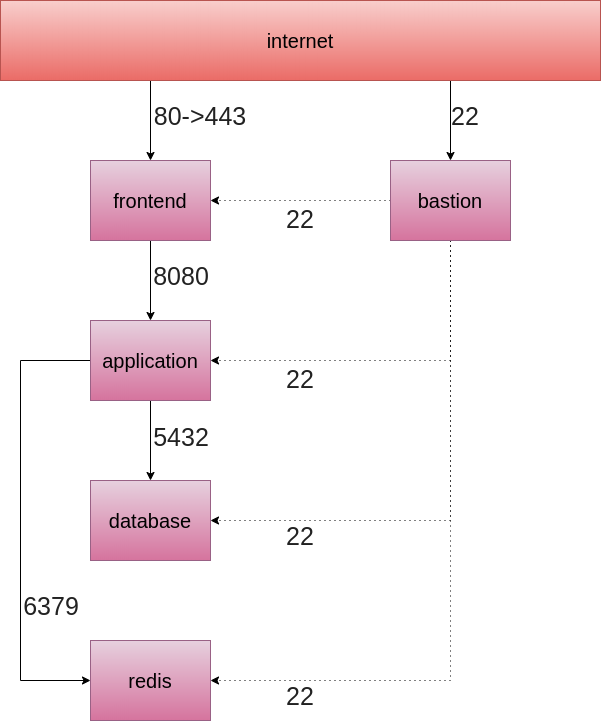

The diagram above was exported from draw.io. Its source (the exported page's mxGraphModel, read from the mxfile embedded in the PNG):
<mxGraphModel dx="2249" dy="833" grid="1" gridSize="10" guides="1" tooltips="1" connect="1" arrows="1" fold="1" page="1" pageScale="1" pageWidth="827" pageHeight="1169" math="0" shadow="0">
  <root>
    <mxCell id="0" />
    <mxCell id="1" parent="0" />
    <mxCell id="WmJ7juyoXVbuKFNjQ3qx-23" style="edgeStyle=orthogonalEdgeStyle;rounded=0;orthogonalLoop=1;jettySize=auto;html=1;entryX=1;entryY=0.5;entryDx=0;entryDy=0;dashed=1;dashPattern=1 4;" edge="1" parent="1" source="WmJ7juyoXVbuKFNjQ3qx-1" target="WmJ7juyoXVbuKFNjQ3qx-2">
      <mxGeometry relative="1" as="geometry" />
    </mxCell>
    <mxCell id="WmJ7juyoXVbuKFNjQ3qx-24" style="edgeStyle=orthogonalEdgeStyle;rounded=0;orthogonalLoop=1;jettySize=auto;html=1;entryX=1;entryY=0.5;entryDx=0;entryDy=0;dashed=1;dashPattern=1 4;" edge="1" parent="1" source="WmJ7juyoXVbuKFNjQ3qx-1" target="WmJ7juyoXVbuKFNjQ3qx-9">
      <mxGeometry relative="1" as="geometry">
        <Array as="points">
          <mxPoint x="370" y="520" />
        </Array>
      </mxGeometry>
    </mxCell>
    <mxCell id="WmJ7juyoXVbuKFNjQ3qx-25" style="edgeStyle=orthogonalEdgeStyle;rounded=0;orthogonalLoop=1;jettySize=auto;html=1;entryX=1;entryY=0.5;entryDx=0;entryDy=0;dashed=1;dashPattern=1 4;" edge="1" parent="1" source="WmJ7juyoXVbuKFNjQ3qx-1" target="WmJ7juyoXVbuKFNjQ3qx-12">
      <mxGeometry relative="1" as="geometry">
        <Array as="points">
          <mxPoint x="370" y="680" />
        </Array>
      </mxGeometry>
    </mxCell>
    <mxCell id="WmJ7juyoXVbuKFNjQ3qx-26" style="edgeStyle=orthogonalEdgeStyle;rounded=0;orthogonalLoop=1;jettySize=auto;html=1;entryX=1;entryY=0.5;entryDx=0;entryDy=0;dashed=1;dashPattern=1 4;" edge="1" parent="1" source="WmJ7juyoXVbuKFNjQ3qx-1" target="WmJ7juyoXVbuKFNjQ3qx-14">
      <mxGeometry relative="1" as="geometry">
        <Array as="points">
          <mxPoint x="370" y="840" />
        </Array>
      </mxGeometry>
    </mxCell>
    <mxCell id="WmJ7juyoXVbuKFNjQ3qx-1" value="&lt;font style=&quot;font-size: 20px&quot;&gt;bastion&lt;/font&gt;" style="rounded=0;whiteSpace=wrap;html=1;gradientColor=#d5739d;fillColor=#e6d0de;strokeColor=#996185;" vertex="1" parent="1">
      <mxGeometry x="310" y="320" width="120" height="80" as="geometry" />
    </mxCell>
    <mxCell id="WmJ7juyoXVbuKFNjQ3qx-10" style="edgeStyle=orthogonalEdgeStyle;rounded=0;orthogonalLoop=1;jettySize=auto;html=1;entryX=0.5;entryY=0;entryDx=0;entryDy=0;" edge="1" parent="1" source="WmJ7juyoXVbuKFNjQ3qx-2" target="WmJ7juyoXVbuKFNjQ3qx-9">
      <mxGeometry relative="1" as="geometry" />
    </mxCell>
    <mxCell id="WmJ7juyoXVbuKFNjQ3qx-2" value="&lt;font style=&quot;font-size: 20px&quot;&gt;frontend&lt;/font&gt;" style="rounded=0;whiteSpace=wrap;html=1;gradientColor=#d5739d;fillColor=#e6d0de;strokeColor=#996185;" vertex="1" parent="1">
      <mxGeometry x="10" y="320" width="120" height="80" as="geometry" />
    </mxCell>
    <mxCell id="WmJ7juyoXVbuKFNjQ3qx-4" style="edgeStyle=orthogonalEdgeStyle;rounded=0;orthogonalLoop=1;jettySize=auto;html=1;entryX=0.5;entryY=0;entryDx=0;entryDy=0;exitX=0.25;exitY=1;exitDx=0;exitDy=0;" edge="1" parent="1" source="WmJ7juyoXVbuKFNjQ3qx-3" target="WmJ7juyoXVbuKFNjQ3qx-2">
      <mxGeometry relative="1" as="geometry" />
    </mxCell>
    <mxCell id="WmJ7juyoXVbuKFNjQ3qx-5" style="edgeStyle=orthogonalEdgeStyle;rounded=0;orthogonalLoop=1;jettySize=auto;html=1;entryX=0.5;entryY=0;entryDx=0;entryDy=0;exitX=0.75;exitY=1;exitDx=0;exitDy=0;" edge="1" parent="1" source="WmJ7juyoXVbuKFNjQ3qx-3" target="WmJ7juyoXVbuKFNjQ3qx-1">
      <mxGeometry relative="1" as="geometry" />
    </mxCell>
    <mxCell id="WmJ7juyoXVbuKFNjQ3qx-3" value="&lt;font style=&quot;font-size: 20px&quot;&gt;internet&lt;/font&gt;" style="rounded=0;whiteSpace=wrap;html=1;gradientColor=#ea6b66;fillColor=#f8cecc;strokeColor=#b85450;" vertex="1" parent="1">
      <mxGeometry x="-80" y="160" width="600" height="80" as="geometry" />
    </mxCell>
    <mxCell id="WmJ7juyoXVbuKFNjQ3qx-13" style="edgeStyle=orthogonalEdgeStyle;rounded=0;orthogonalLoop=1;jettySize=auto;html=1;entryX=0.5;entryY=0;entryDx=0;entryDy=0;" edge="1" parent="1" source="WmJ7juyoXVbuKFNjQ3qx-9" target="WmJ7juyoXVbuKFNjQ3qx-12">
      <mxGeometry relative="1" as="geometry" />
    </mxCell>
    <mxCell id="WmJ7juyoXVbuKFNjQ3qx-15" style="edgeStyle=orthogonalEdgeStyle;rounded=0;orthogonalLoop=1;jettySize=auto;html=1;entryX=0;entryY=0.5;entryDx=0;entryDy=0;exitX=0;exitY=0.5;exitDx=0;exitDy=0;" edge="1" parent="1" source="WmJ7juyoXVbuKFNjQ3qx-9" target="WmJ7juyoXVbuKFNjQ3qx-14">
      <mxGeometry relative="1" as="geometry">
        <Array as="points">
          <mxPoint x="-60" y="520" />
          <mxPoint x="-60" y="840" />
        </Array>
      </mxGeometry>
    </mxCell>
    <mxCell id="WmJ7juyoXVbuKFNjQ3qx-9" value="&lt;font style=&quot;font-size: 20px&quot;&gt;application&lt;/font&gt;" style="rounded=0;whiteSpace=wrap;html=1;gradientColor=#d5739d;fillColor=#e6d0de;strokeColor=#996185;" vertex="1" parent="1">
      <mxGeometry x="10" y="480" width="120" height="80" as="geometry" />
    </mxCell>
    <mxCell id="WmJ7juyoXVbuKFNjQ3qx-12" value="&lt;font style=&quot;font-size: 20px&quot;&gt;database&lt;/font&gt;" style="rounded=0;whiteSpace=wrap;html=1;gradientColor=#d5739d;fillColor=#e6d0de;strokeColor=#996185;fontStyle=0" vertex="1" parent="1">
      <mxGeometry x="10" y="640" width="120" height="80" as="geometry" />
    </mxCell>
    <mxCell id="WmJ7juyoXVbuKFNjQ3qx-14" value="&lt;font style=&quot;font-size: 20px&quot;&gt;redis&lt;/font&gt;" style="rounded=0;whiteSpace=wrap;html=1;gradientColor=#d5739d;fillColor=#e6d0de;strokeColor=#996185;fontStyle=0" vertex="1" parent="1">
      <mxGeometry x="10" y="800" width="120" height="80" as="geometry" />
    </mxCell>
    <mxCell id="WmJ7juyoXVbuKFNjQ3qx-17" value="&lt;h1&gt;&lt;span style=&quot;color: rgb(34 , 34 , 34) ; font-weight: 400 ; text-align: left ; background-color: rgb(255 , 255 , 255)&quot;&gt;&lt;font style=&quot;font-size: 25px&quot;&gt;6379&lt;/font&gt;&lt;/span&gt;&lt;br&gt;&lt;/h1&gt;" style="text;html=1;strokeColor=none;fillColor=none;align=center;verticalAlign=middle;whiteSpace=wrap;rounded=0;" vertex="1" parent="1">
      <mxGeometry x="-58" y="750" width="58" height="30" as="geometry" />
    </mxCell>
    <mxCell id="WmJ7juyoXVbuKFNjQ3qx-18" value="&lt;h1&gt;&lt;span style=&quot;color: rgb(34 , 34 , 34) ; font-weight: 400 ; text-align: left ; background-color: rgb(255 , 255 , 255)&quot;&gt;&lt;font style=&quot;font-size: 25px&quot;&gt;5432&lt;/font&gt;&lt;/span&gt;&lt;br&gt;&lt;/h1&gt;" style="text;html=1;strokeColor=none;fillColor=none;align=center;verticalAlign=middle;whiteSpace=wrap;rounded=0;" vertex="1" parent="1">
      <mxGeometry x="72" y="581" width="58" height="30" as="geometry" />
    </mxCell>
    <mxCell id="WmJ7juyoXVbuKFNjQ3qx-19" value="&lt;h1&gt;&lt;span style=&quot;color: rgb(34 , 34 , 34) ; font-weight: 400 ; text-align: left ; background-color: rgb(255 , 255 , 255)&quot;&gt;&lt;font style=&quot;font-size: 25px&quot;&gt;8080&lt;/font&gt;&lt;/span&gt;&lt;br&gt;&lt;/h1&gt;" style="text;html=1;strokeColor=none;fillColor=none;align=center;verticalAlign=middle;whiteSpace=wrap;rounded=0;" vertex="1" parent="1">
      <mxGeometry x="72" y="420" width="58" height="30" as="geometry" />
    </mxCell>
    <mxCell id="WmJ7juyoXVbuKFNjQ3qx-20" value="&lt;h1&gt;&lt;span style=&quot;color: rgb(34 , 34 , 34) ; font-weight: 400 ; text-align: left ; background-color: rgb(255 , 255 , 255)&quot;&gt;&lt;font style=&quot;font-size: 25px&quot;&gt;80-&amp;gt;443&lt;/font&gt;&lt;/span&gt;&lt;br&gt;&lt;/h1&gt;" style="text;html=1;strokeColor=none;fillColor=none;align=center;verticalAlign=middle;whiteSpace=wrap;rounded=0;" vertex="1" parent="1">
      <mxGeometry x="70" y="260" width="100" height="30" as="geometry" />
    </mxCell>
    <mxCell id="WmJ7juyoXVbuKFNjQ3qx-21" value="&lt;h1&gt;&lt;span style=&quot;color: rgb(34 , 34 , 34) ; font-weight: 400 ; text-align: left ; background-color: rgb(255 , 255 , 255)&quot;&gt;&lt;font style=&quot;font-size: 25px&quot;&gt;22&lt;/font&gt;&lt;/span&gt;&lt;br&gt;&lt;/h1&gt;" style="text;html=1;strokeColor=none;fillColor=none;align=center;verticalAlign=middle;whiteSpace=wrap;rounded=0;" vertex="1" parent="1">
      <mxGeometry x="370" y="260" width="30" height="30" as="geometry" />
    </mxCell>
    <mxCell id="WmJ7juyoXVbuKFNjQ3qx-27" value="&lt;h1&gt;&lt;span style=&quot;color: rgb(34 , 34 , 34) ; font-weight: 400 ; text-align: left ; background-color: rgb(255 , 255 , 255)&quot;&gt;&lt;font style=&quot;font-size: 25px&quot;&gt;22&lt;/font&gt;&lt;/span&gt;&lt;br&gt;&lt;/h1&gt;" style="text;html=1;strokeColor=none;fillColor=none;align=center;verticalAlign=middle;whiteSpace=wrap;rounded=0;" vertex="1" parent="1">
      <mxGeometry x="201" y="363" width="38" height="30" as="geometry" />
    </mxCell>
    <mxCell id="WmJ7juyoXVbuKFNjQ3qx-28" value="&lt;h1&gt;&lt;br&gt;&lt;/h1&gt;" style="text;html=1;strokeColor=none;fillColor=none;align=center;verticalAlign=middle;whiteSpace=wrap;rounded=0;" vertex="1" parent="1">
      <mxGeometry x="201" y="523" width="38" height="30" as="geometry" />
    </mxCell>
    <mxCell id="WmJ7juyoXVbuKFNjQ3qx-31" value="&lt;h1&gt;&lt;span style=&quot;color: rgb(34 , 34 , 34) ; font-weight: 400 ; text-align: left ; background-color: rgb(255 , 255 , 255)&quot;&gt;&lt;font style=&quot;font-size: 25px&quot;&gt;22&lt;/font&gt;&lt;/span&gt;&lt;br&gt;&lt;/h1&gt;" style="text;html=1;strokeColor=none;fillColor=none;align=center;verticalAlign=middle;whiteSpace=wrap;rounded=0;" vertex="1" parent="1">
      <mxGeometry x="201" y="523" width="38" height="30" as="geometry" />
    </mxCell>
    <mxCell id="WmJ7juyoXVbuKFNjQ3qx-32" value="&lt;h1&gt;&lt;span style=&quot;color: rgb(34 , 34 , 34) ; font-weight: 400 ; text-align: left ; background-color: rgb(255 , 255 , 255)&quot;&gt;&lt;font style=&quot;font-size: 25px&quot;&gt;22&lt;/font&gt;&lt;/span&gt;&lt;br&gt;&lt;/h1&gt;" style="text;html=1;strokeColor=none;fillColor=none;align=center;verticalAlign=middle;whiteSpace=wrap;rounded=0;" vertex="1" parent="1">
      <mxGeometry x="201" y="840" width="38" height="30" as="geometry" />
    </mxCell>
    <mxCell id="WmJ7juyoXVbuKFNjQ3qx-33" value="&lt;h1&gt;&lt;span style=&quot;color: rgb(34 , 34 , 34) ; font-weight: 400 ; text-align: left ; background-color: rgb(255 , 255 , 255)&quot;&gt;&lt;font style=&quot;font-size: 25px&quot;&gt;22&lt;/font&gt;&lt;/span&gt;&lt;br&gt;&lt;/h1&gt;" style="text;html=1;strokeColor=none;fillColor=none;align=center;verticalAlign=middle;whiteSpace=wrap;rounded=0;" vertex="1" parent="1">
      <mxGeometry x="201" y="680" width="38" height="30" as="geometry" />
    </mxCell>
  </root>
</mxGraphModel>